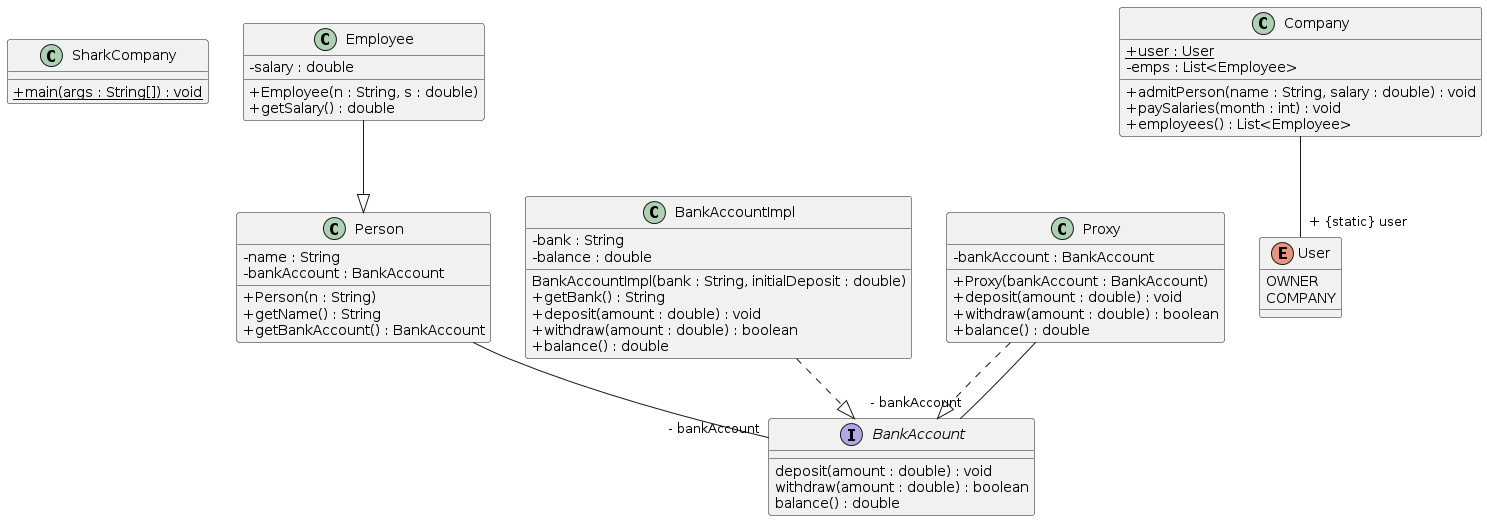

The diagram above was rendered by PlantUML. Its source (embedded in the PNG):
@startuml
skinparam classAttributeIconSize 0
class SharkCompany{
+ {static} main(args : String[]) : void
}
class Employee{
- salary : double
+ Employee(n : String, s : double)
+ getSalary() : double
}
Employee --|> Person
class BankAccountImpl{
- bank : String
- balance : double
BankAccountImpl(bank : String, initialDeposit : double)
+ getBank() : String
+ deposit(amount : double) : void
+ withdraw(amount : double) : boolean
+ balance() : double
}
BankAccountImpl ..|> BankAccount
class Proxy{
- bankAccount : BankAccount
+ Proxy(bankAccount : BankAccount)
+ deposit(amount : double) : void
+ withdraw(amount : double) : boolean
+ balance() : double
}
Proxy ..|> BankAccount
class Person{
- name : String
- bankAccount : BankAccount
+ Person(n : String)
+ getName() : String
+ getBankAccount() : BankAccount
}
class Company{
+ {static} user : User
- emps : List<Employee>
+ admitPerson(name : String, salary : double) : void
+ paySalaries(month : int) : void
+ employees() : List<Employee>
}
Proxy--"- bankAccount" BankAccount
Person--"- bankAccount" BankAccount
Company--"+ {static} user" User
interface BankAccount{
deposit(amount : double) : void
withdraw(amount : double) : boolean
balance() : double
}
enum User{
OWNER
COMPANY
}
@enduml